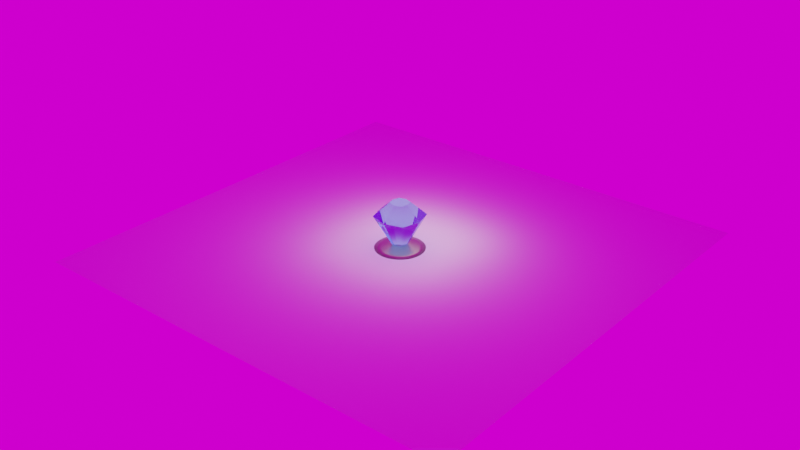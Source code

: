 # Source: crystal.blend  (saved by Blender 3.0.42; exported with 4.5.12 LTS)
import bpy
from mathutils import Matrix  # noqa: F401  (used for matrix-valued properties, if any)

bpy.ops.wm.read_factory_settings(use_empty=True)
scene = bpy.context.scene
scene.name = 'Scene'

# ---- collections
col_collection = bpy.data.collections.new('Collection'); scene.collection.children.link(col_collection)

# ---- images (referenced by path relative to the original .blend; pixels are not part of the script)
import os
ASSET_DIR = os.environ.get("B2B_ASSET_DIR", "")  # directory of the original .blend (textures are referenced by path, not embedded)
HERE = os.path.dirname(os.path.abspath(__file__))  # packed textures are extracted next to this script under _unpacked/

def load_image(name, relpath, width, height, colorspace="sRGB"):
    """Load a texture the original file referenced (path relative to the .blend, or extracted next to this script)."""
    p = next((c for c in (os.path.join(HERE, relpath), os.path.join(ASSET_DIR, relpath)) if relpath and os.path.exists(c)), "")
    if p:
        img = bpy.data.images.load(p, check_existing=True)
        img.name = name
    else:  # same state as the original file: an image datablock whose file is absent (Cycles renders it pink)
        img = bpy.data.images.new(name, width, height)
        img.source = "FILE"
        img.filepath = "//" + (relpath or name)
    img.colorspace_settings.name = colorspace
    return img
img_sky_exr = load_image('sky.exr', 'sky.exr', 1024, 1024, 'Linear Rec.709')

# ---- materials (node trees are filled in below, after node groups)
mat_material_001 = bpy.data.materials.new('Material.001')
mat_material_002 = bpy.data.materials.new('Material.002')

# ---- material node trees
mat_material_001.use_nodes = True; mat_material_001.node_tree.nodes.clear()
_N = mat_material_001.node_tree.nodes; _L = mat_material_001.node_tree.links
n0 = _N.new('ShaderNodeBsdfPrincipled'); n0.name = 'Principled BSDF'; n0.location = (10, 300)
n0.distribution = 'GGX'
n0.subsurface_method = 'RANDOM_WALK_SKIN'
n0.inputs[0].default_value = (0.2873, 0.242, 0.2234, 1.0)
n0.inputs[1].default_value = 1.0
n0.inputs[2].default_value = 0.3866
n0.inputs[3].default_value = 1.45
n0.inputs[27].default_value = (0.0, 0.0, 0.0, 1.0)
n0.inputs[28].default_value = 1.0
n1 = _N.new('ShaderNodeOutputMaterial'); n1.name = 'Material Output'; n1.location = (300, 300)
_L.new(n0.outputs[0], n1.inputs[0])
n1.is_active_output = True
mat_material_002.use_nodes = True; mat_material_002.node_tree.nodes.clear()
_N = mat_material_002.node_tree.nodes; _L = mat_material_002.node_tree.links
n0 = _N.new('ShaderNodeOutputMaterial'); n0.name = 'Material Output'; n0.location = (300, 300)
n1 = _N.new('ShaderNodeBsdfGlass'); n1.name = 'Glass BSDF'; n1.location = (-240, 115)
n1.distribution = 'BECKMANN'
n1.inputs[0].default_value = (0.539, 0.7469, 1.0, 1.0)
n1.inputs[1].default_value = 0.05
n1.inputs[2].default_value = 1.25
_L.new(n1.outputs[0], n0.inputs[0])
n0.is_active_output = True

# ---- world
world_world = bpy.data.worlds.new('World'); scene.world = world_world
world_world.use_nodes = True; world_world.node_tree.nodes.clear()
_N = world_world.node_tree.nodes; _L = world_world.node_tree.links
n0 = _N.new('ShaderNodeOutputWorld'); n0.name = 'World Output'; n0.location = (300, 300)
n1 = _N.new('ShaderNodeBackground'); n1.name = 'Background'; n1.location = (10, 300)
n2 = _N.new('ShaderNodeTexEnvironment'); n2.name = 'Environment Texture'; n2.location = (-279, 270)
n2.image = img_sky_exr
_L.new(n1.outputs[0], n0.inputs[0])
_L.new(n2.outputs[0], n1.inputs[0])
n0.is_active_output = True
world_world.color = (0.05088, 0.05088, 0.05088)
world_world.use_sun_shadow = False
world_world.sun_shadow_jitter_overblur = 0.0

# ---- lights
light_area = bpy.data.lights.new('Area', 'AREA')
light_area.transmission_factor = 0.0
light_area.energy = 81.37
light_area.shadow_soft_size = 1.0
light_area.shadow_maximum_resolution = 0.006
light_area.use_absolute_resolution = True
light_area.size = 1.0
light_area.size_y = 1.0

# ---- meshes
me_cylinder = bpy.data.meshes.new('Cylinder')
me_cylinder.from_pydata([(0.0, 1.0, -0.003821), (0.1951, 0.9808, -0.003821), (0.3827, 0.9239, -0.003821), (0.5556, 0.8315, -0.003821), (0.7071, 0.7071, -0.003821), (0.8315, 0.5556, -0.003821), (0.9239, 0.3827, -0.003821), (0.9808, 0.1951, -0.003821), (1.0, -4.371e-08, -0.003821), (0.9808, -0.1951, -0.003821), (0.9239, -0.3827, -0.003821), (0.8315, -0.5556, -0.003821), (0.7071, -0.7071, -0.003821), (0.5556, -0.8315, -0.003821), (0.3827, -0.9239, -0.003821), (0.1951, -0.9808, -0.003821), (-8.742e-08, -1.0, -0.003821), (-0.1951, -0.9808, -0.003821), (-0.3827, -0.9239, -0.003821), (-0.5556, -0.8315, -0.003821), (-0.7071, -0.7071, -0.003821), (-0.8315, -0.5556, -0.003821), (-0.9239, -0.3827, -0.003821), (-0.9808, -0.1951, -0.003821), (-1.0, 1.192e-08, -0.003821), (-0.9808, 0.1951, -0.003821), (-0.9239, 0.3827, -0.003821), (-0.8315, 0.5556, -0.003821), (-0.7071, 0.7071, -0.003821), (-0.5556, 0.8315, -0.003821), (-0.3827, 0.9239, -0.003821), (-0.1951, 0.9808, -0.003821), (-5.588e-08, 0.265, 0.1432), (3.598e-09, 0.7425, 0.07325), (0.0517, 0.2599, 0.1432), (0.1448, 0.7282, 0.07325), (0.1014, 0.2448, 0.1432), (0.2841, 0.686, 0.07325), (0.1472, 0.2203, 0.1432), (0.4125, 0.6173, 0.07325), (0.1874, 0.1874, 0.1432), (0.525, 0.525, 0.07325), (0.2203, 0.1472, 0.1432), (0.6173, 0.4125, 0.07325), (0.2448, 0.1014, 0.1432), (0.686, 0.2841, 0.07325), (0.2599, 0.0517, 0.1432), (0.7282, 0.1448, 0.07325), (0.265, -1.863e-08, 0.1432), (0.7425, -3.917e-08, 0.07325), (0.2599, -0.0517, 0.1432), (0.7282, -0.1448, 0.07325), (0.2448, -0.1014, 0.1432), (0.686, -0.2841, 0.07325), (0.2203, -0.1472, 0.1432), (0.6173, -0.4125, 0.07325), (0.1874, -0.1874, 0.1432), (0.525, -0.525, 0.07325), (0.1472, -0.2203, 0.1432), (0.4125, -0.6173, 0.07325), (0.1014, -0.2448, 0.1432), (0.2841, -0.686, 0.07325), (0.0517, -0.2599, 0.1432), (0.1448, -0.7282, 0.07325), (-1.118e-08, -0.265, 0.1432), (-6.131e-08, -0.7425, 0.07325), (-0.0517, -0.2599, 0.1432), (-0.1448, -0.7282, 0.07325), (-0.1014, -0.2448, 0.1432), (-0.2841, -0.686, 0.07325), (-0.1472, -0.2203, 0.1432), (-0.4125, -0.6173, 0.07325), (-0.1874, -0.1874, 0.1432), (-0.525, -0.525, 0.07325), (-0.2203, -0.1472, 0.1432), (-0.6173, -0.4125, 0.07325), (-0.2448, -0.1014, 0.1432), (-0.686, -0.2841, 0.07325), (-0.2599, -0.0517, 0.1432), (-0.7282, -0.1448, 0.07325), (-0.265, -9.313e-09, 0.1432), (-0.7425, 2.138e-09, 0.07325), (-0.2599, 0.0517, 0.1432), (-0.7282, 0.1448, 0.07325), (-0.2448, 0.1014, 0.1432), (-0.686, 0.2841, 0.07325), (-0.2203, 0.1472, 0.1432), (-0.6173, 0.4125, 0.07325), (-0.1874, 0.1874, 0.1432), (-0.525, 0.525, 0.07325), (-0.1472, 0.2203, 0.1432), (-0.4125, 0.6173, 0.07325), (-0.1014, 0.2448, 0.1432), (-0.2841, 0.686, 0.07325), (-0.0517, 0.2599, 0.1432), (-0.1448, 0.7282, 0.07325), (-0.1853, -0.1853, 0.07361), (-0.2764, -0.2764, 1.894), (-0.1853, 0.1853, 0.07361), (-0.2764, 0.2764, 1.894), (0.1853, -0.1853, 0.07361), (0.2764, -0.2764, 1.894), (0.1853, 0.1853, 0.07361), (0.2764, 0.2764, 1.894), (-0.7208, -0.7208, 1.359), (-0.7208, 0.7208, 1.359), (0.7208, 0.7208, 1.359), (0.7208, -0.7208, 1.359), (0.0, 0.2409, 0.07361), (0.0, 0.3593, 1.894), (0.0, -0.2409, 0.07361), (0.0, -0.3593, 1.894), (0.0, -0.937, 1.359), (0.0, 0.937, 1.359), (-0.2409, 0.0, 0.07361), (-0.3593, 0.0, 1.894), (0.2409, 0.0, 0.07361), (0.3593, 0.0, 1.894), (0.937, 0.0, 1.359), (-0.937, 0.0, 1.359), (0.0, 0.0, 1.894), (0.0, 0.0, 0.07361)], [], [(31, 95, 33, 0), (2, 37, 39, 3), (3, 39, 41, 4), (4, 41, 43, 5), (5, 43, 45, 6), (6, 45, 47, 7), (7, 47, 49, 8), (8, 49, 51, 9), (9, 51, 53, 10), (10, 53, 55, 11), (11, 55, 57, 12), (12, 57, 59, 13), (13, 59, 61, 14), (14, 61, 63, 15), (15, 63, 65, 16), (16, 65, 67, 17), (17, 67, 69, 18), (18, 69, 71, 19), (19, 71, 73, 20), (20, 73, 75, 21), (21, 75, 77, 22), (22, 77, 79, 23), (23, 79, 81, 24), (24, 81, 83, 25), (25, 83, 85, 26), (26, 85, 87, 27), (27, 87, 89, 28), (28, 89, 91, 29), (29, 91, 93, 30), (30, 93, 95, 31), (0, 33, 35, 1), (1, 35, 37, 2), (0, 1, 2, 3, 4, 5, 6, 7, 8, 9, 10, 11, 12, 13, 14, 15, 16, 17, 18, 19, 20, 21, 22, 23, 24, 25, 26, 27, 28, 29, 30, 31), (35, 33, 32, 34), (37, 35, 34, 36), (39, 37, 36, 38), (41, 39, 38, 40), (43, 41, 40, 42), (45, 43, 42, 44), (47, 45, 44, 46), (49, 47, 46, 48), (51, 49, 48, 50), (53, 51, 50, 52), (55, 53, 52, 54), (57, 55, 54, 56), (59, 57, 56, 58), (61, 59, 58, 60), (63, 61, 60, 62), (65, 63, 62, 64), (67, 65, 64, 66), (69, 67, 66, 68), (71, 69, 68, 70), (73, 71, 70, 72), (75, 73, 72, 74), (77, 75, 74, 76), (79, 77, 76, 78), (81, 79, 78, 80), (83, 81, 80, 82), (85, 83, 82, 84), (87, 85, 84, 86), (89, 87, 86, 88), (91, 89, 88, 90), (93, 91, 90, 92), (95, 93, 92, 94), (33, 95, 94, 32), (34, 32, 94, 92, 90, 88, 86, 84, 82, 80, 78, 76, 74, 72, 70, 68, 66, 64, 62, 60, 58, 56, 54, 52, 50, 48, 46, 44, 42, 40, 38, 36), (119, 115, 99, 105), (113, 109, 103, 106), (118, 117, 101, 107), (112, 111, 97, 104), (121, 116, 100, 110), (120, 115, 97), (110, 112, 104, 96), (116, 118, 107, 100), (108, 113, 106, 102), (114, 119, 105, 98), (98, 105, 113, 108), (100, 107, 112, 110), (117, 120, 101), (114, 121, 110, 96), (107, 101, 111, 112), (105, 99, 109, 113), (98, 108, 121, 114), (103, 120, 117), (96, 104, 119, 114), (102, 106, 118, 116), (109, 99, 120), (108, 102, 116, 121), (106, 103, 117, 118), (104, 97, 115, 119), (120, 99, 115), (101, 120, 111), (97, 111, 120), (120, 103, 109)])
me_cylinder.polygons.foreach_set('use_smooth', [1, 1, 1, 1, 1, 1, 1, 1, 1, 1, 1, 1, 1, 1, 1, 1, 1, 1, 1, 1, 1, 1, 1, 1, 1, 1, 1, 1, 1, 1, 1, 1, 1, 1, 1, 1, 1, 1, 1, 1, 1, 1, 1, 1, 1, 1, 1, 1, 1, 1, 1, 1, 1, 1, 1, 1, 1, 1, 1, 1, 1, 1, 1, 1, 1, 1, 0, 0, 0, 0, 0, 0, 0, 0, 0, 0, 0, 0, 0, 0, 0, 0, 0, 0, 0, 0, 0, 0, 0, 0, 0, 0, 0, 0])
me_cylinder.polygons.foreach_set('material_index', [0, 0, 0, 0, 0, 0, 0, 0, 0, 0, 0, 0, 0, 0, 0, 0, 0, 0, 0, 0, 0, 0, 0, 0, 0, 0, 0, 0, 0, 0, 0, 0, 0, 0, 0, 0, 0, 0, 0, 0, 0, 0, 0, 0, 0, 0, 0, 0, 0, 0, 0, 0, 0, 0, 0, 0, 0, 0, 0, 0, 0, 0, 0, 0, 0, 0, 1, 1, 1, 1, 1, 1, 1, 1, 1, 1, 1, 1, 1, 1, 1, 1, 1, 1, 1, 1, 1, 1, 1, 1, 1, 1, 1, 1])
_uv = me_cylinder.uv_layers.new(name='UVMap')
_uv.uv.foreach_set('vector', [0.9761, 0.4664, 0.9372, 0.4702, 0.9329, 0.4486, 0.9703, 0.4372, 0.9424, 0.385, 0.9122, 0.4098, 0.8965, 0.3941, 0.9214, 0.3639, 0.9214, 0.3639, 0.8965, 0.3941, 0.8782, 0.3819, 0.8966, 0.3474, 0.8966, 0.3474, 0.8782, 0.3819, 0.8578, 0.3734, 0.8691, 0.336, 0.8691, 0.336, 0.8578, 0.3734, 0.8361, 0.3691, 0.8399, 0.3302, 0.8399, 0.3302, 0.8361, 0.3691, 0.814, 0.3691, 0.8102, 0.3302, 0.8102, 0.3302, 0.814, 0.3691, 0.7923, 0.3734, 0.781, 0.336, 0.781, 0.336, 0.7923, 0.3734, 0.7719, 0.3819, 0.7535, 0.3474, 0.7535, 0.3474, 0.7719, 0.3819, 0.7535, 0.3941, 0.7287, 0.3639, 0.7287, 0.3639, 0.7535, 0.3941, 0.7379, 0.4098, 0.7077, 0.385, 0.7077, 0.385, 0.7379, 0.4098, 0.7256, 0.4281, 0.6912, 0.4097, 0.6912, 0.4097, 0.7256, 0.4281, 0.7172, 0.4486, 0.6798, 0.4372, 0.6798, 0.4372, 0.7172, 0.4486, 0.7129, 0.4702, 0.674, 0.4664, 0.674, 0.4664, 0.7129, 0.4702, 0.7129, 0.4923, 0.674, 0.4962, 0.674, 0.4962, 0.7129, 0.4923, 0.7172, 0.514, 0.6798, 0.5253, 0.6798, 0.5253, 0.7172, 0.514, 0.7256, 0.5344, 0.6912, 0.5528, 0.6912, 0.5528, 0.7256, 0.5344, 0.7379, 0.5528, 0.7077, 0.5776, 0.7077, 0.5776, 0.7379, 0.5528, 0.7535, 0.5684, 0.7287, 0.5986, 0.7287, 0.5986, 0.7535, 0.5684, 0.7719, 0.5807, 0.7535, 0.6152, 0.7535, 0.6152, 0.7719, 0.5807, 0.7923, 0.5891, 0.781, 0.6265, 0.781, 0.6265, 0.7923, 0.5891, 0.814, 0.5934, 0.8102, 0.6323, 0.8102, 0.6323, 0.814, 0.5934, 0.8361, 0.5934, 0.8399, 0.6323, 0.8399, 0.6323, 0.8361, 0.5934, 0.8578, 0.5891, 0.8691, 0.6265, 0.8691, 0.6265, 0.8578, 0.5891, 0.8782, 0.5807, 0.8966, 0.6152, 0.8966, 0.6152, 0.8782, 0.5807, 0.8965, 0.5684, 0.9214, 0.5986, 0.9214, 0.5986, 0.8965, 0.5684, 0.9122, 0.5528, 0.9424, 0.5776, 0.9424, 0.5776, 0.9122, 0.5528, 0.9244, 0.5344, 0.9589, 0.5528, 0.9589, 0.5528, 0.9244, 0.5344, 0.9329, 0.514, 0.9703, 0.5253, 0.9703, 0.5253, 0.9329, 0.514, 0.9372, 0.4923, 0.9761, 0.4962, 0.9761, 0.4962, 0.9372, 0.4923, 0.9372, 0.4702, 0.9761, 0.4664, 0.9703, 0.4372, 0.9329, 0.4486, 0.9244, 0.4281, 0.9589, 0.4097, 0.9589, 0.4097, 0.9244, 0.4281, 0.9122, 0.4098, 0.9424, 0.385, 0.9703, 0.1351, 0.9761, 0.1642, 0.9761, 0.194, 0.9703, 0.2232, 0.9589, 0.2507, 0.9424, 0.2754, 0.9214, 0.2965, 0.8966, 0.313, 0.8691, 0.3244, 0.8399, 0.3302, 0.8102, 0.3302, 0.781, 0.3244, 0.7535, 0.313, 0.7287, 0.2965, 0.7077, 0.2754, 0.6912, 0.2507, 0.6798, 0.2232, 0.674, 0.194, 0.674, 0.1642, 0.6798, 0.1351, 0.6912, 0.1076, 0.7077, 0.08282, 0.7287, 0.06178, 0.7535, 0.04525, 0.781, 0.03386, 0.8102, 0.02805, 0.8399, 0.02805, 0.8691, 0.03386, 0.8966, 0.04525, 0.9214, 0.06178, 0.9424, 0.08282, 0.9589, 0.1076, 0.9244, 0.4281, 0.9329, 0.4486, 0.8635, 0.4696, 0.8605, 0.4623, 0.9122, 0.4098, 0.9244, 0.4281, 0.8605, 0.4623, 0.8561, 0.4558, 0.8965, 0.3941, 0.9122, 0.4098, 0.8561, 0.4558, 0.8506, 0.4502, 0.8782, 0.3819, 0.8965, 0.3941, 0.8506, 0.4502, 0.844, 0.4458, 0.8578, 0.3734, 0.8782, 0.3819, 0.844, 0.4458, 0.8367, 0.4428, 0.8361, 0.3691, 0.8578, 0.3734, 0.8367, 0.4428, 0.829, 0.4412, 0.814, 0.3691, 0.8361, 0.3691, 0.829, 0.4412, 0.8211, 0.4412, 0.7923, 0.3734, 0.814, 0.3691, 0.8211, 0.4412, 0.8134, 0.4428, 0.7719, 0.3819, 0.7923, 0.3734, 0.8134, 0.4428, 0.8061, 0.4458, 0.7535, 0.3941, 0.7719, 0.3819, 0.8061, 0.4458, 0.7995, 0.4502, 0.7379, 0.4098, 0.7535, 0.3941, 0.7995, 0.4502, 0.794, 0.4558, 0.7256, 0.4281, 0.7379, 0.4098, 0.794, 0.4558, 0.7896, 0.4623, 0.7172, 0.4486, 0.7256, 0.4281, 0.7896, 0.4623, 0.7866, 0.4696, 0.7129, 0.4702, 0.7172, 0.4486, 0.7866, 0.4696, 0.785, 0.4773, 0.7129, 0.4923, 0.7129, 0.4702, 0.785, 0.4773, 0.785, 0.4852, 0.7172, 0.514, 0.7129, 0.4923, 0.785, 0.4852, 0.7866, 0.493, 0.7256, 0.5344, 0.7172, 0.514, 0.7866, 0.493, 0.7896, 0.5002, 0.7379, 0.5528, 0.7256, 0.5344, 0.7896, 0.5002, 0.794, 0.5068, 0.7535, 0.5684, 0.7379, 0.5528, 0.794, 0.5068, 0.7995, 0.5124, 0.7719, 0.5807, 0.7535, 0.5684, 0.7995, 0.5124, 0.8061, 0.5168, 0.7923, 0.5891, 0.7719, 0.5807, 0.8061, 0.5168, 0.8134, 0.5198, 0.814, 0.5934, 0.7923, 0.5891, 0.8134, 0.5198, 0.8211, 0.5213, 0.8361, 0.5934, 0.814, 0.5934, 0.8211, 0.5213, 0.829, 0.5213, 0.8578, 0.5891, 0.8361, 0.5934, 0.829, 0.5213, 0.8367, 0.5198, 0.8782, 0.5807, 0.8578, 0.5891, 0.8367, 0.5198, 0.844, 0.5168, 0.8965, 0.5684, 0.8782, 0.5807, 0.844, 0.5168, 0.8506, 0.5124, 0.9122, 0.5528, 0.8965, 0.5684, 0.8506, 0.5124, 0.8561, 0.5068, 0.9244, 0.5344, 0.9122, 0.5528, 0.8561, 0.5068, 0.8605, 0.5002, 0.9329, 0.514, 0.9244, 0.5344, 0.8605, 0.5002, 0.8635, 0.493, 0.9372, 0.4923, 0.9329, 0.514, 0.8635, 0.493, 0.8651, 0.4852, 0.9372, 0.4702, 0.9372, 0.4923, 0.8651, 0.4852, 0.8651, 0.4773, 0.9329, 0.4486, 0.9372, 0.4702, 0.8651, 0.4773, 0.8635, 0.4696, 0.8605, 0.4623, 0.8635, 0.4696, 0.8651, 0.4773, 0.8651, 0.4852, 0.8635, 0.493, 0.8605, 0.5002, 0.8561, 0.5068, 0.8506, 0.5124, 0.844, 0.5168, 0.8367, 0.5198, 0.829, 0.5213, 0.8211, 0.5213, 0.8134, 0.5198, 0.8061, 0.5168, 0.7995, 0.5124, 0.794, 0.5068, 0.7896, 0.5002, 0.7866, 0.493, 0.785, 0.4852, 0.785, 0.4773, 0.7866, 0.4696, 0.7896, 0.4623, 0.794, 0.4558, 0.7995, 0.4502, 0.8061, 0.4458, 0.8134, 0.4428, 0.8211, 0.4412, 0.829, 0.4412, 0.8367, 0.4428, 0.844, 0.4458, 0.8506, 0.4502, 0.8561, 0.4558, 0.4774, 0.8022, 0.4774, 0.9844, 0.4076, 0.9844, 0.3212, 0.8022, 0.1623, 0.802, 0.1623, 0.9842, 0.09248, 0.9842, 0.006099, 0.802, 0.4755, 0.3461, 0.4755, 0.5186, 0.4094, 0.5186, 0.3275, 0.3461, 0.1598, 0.3434, 0.1598, 0.5169, 0.09327, 0.5169, 0.01097, 0.3434, 0.7214, 0.6967, 0.6382, 0.6948, 0.6588, 0.6313, 0.7232, 0.6135, 0.8323, 0.864, 0.9429, 0.864, 0.9173, 0.949, 0.1598, 0.0789, 0.1598, 0.3434, 0.01097, 0.3434, 0.09327, 0.0789, 0.4755, 0.08305, 0.4755, 0.3461, 0.3275, 0.3461, 0.4094, 0.08305, 0.1623, 0.5245, 0.1623, 0.802, 0.006099, 0.802, 0.09248, 0.5245, 0.4774, 0.5246, 0.4774, 0.8022, 0.3212, 0.8022, 0.4076, 0.5246, 0.2321, 0.5245, 0.3185, 0.802, 0.1623, 0.802, 0.1623, 0.5245, 0.2263, 0.0789, 0.3086, 0.3434, 0.1598, 0.3434, 0.1598, 0.0789, 0.7217, 0.864, 0.8323, 0.864, 0.7472, 0.949, 0.8045, 0.6985, 0.7214, 0.6967, 0.7232, 0.6135, 0.7867, 0.6341, 0.3086, 0.3434, 0.2263, 0.5169, 0.1598, 0.5169, 0.1598, 0.3434, 0.3185, 0.802, 0.2321, 0.9842, 0.1623, 0.9842, 0.1623, 0.802, 0.7839, 0.762, 0.7195, 0.7798, 0.7214, 0.6967, 0.8045, 0.6985, 0.7472, 0.7789, 0.8323, 0.864, 0.7217, 0.864, 0.5472, 0.5246, 0.6336, 0.8022, 0.4774, 0.8022, 0.4774, 0.5246, 0.5416, 0.08305, 0.6235, 0.3461, 0.4755, 0.3461, 0.4755, 0.08305, 0.8323, 0.7534, 0.9173, 0.7789, 0.8323, 0.864, 0.7195, 0.7798, 0.656, 0.7592, 0.6382, 0.6948, 0.7214, 0.6967, 0.6235, 0.3461, 0.5416, 0.5186, 0.4755, 0.5186, 0.4755, 0.3461, 0.6336, 0.8022, 0.5472, 0.9844, 0.4774, 0.9844, 0.4774, 0.8022, 0.8323, 0.864, 0.9173, 0.7789, 0.9429, 0.864, 0.7472, 0.949, 0.8323, 0.864, 0.8323, 0.9746, 0.9173, 0.949, 0.8323, 0.9746, 0.8323, 0.864, 0.8323, 0.864, 0.7472, 0.7789, 0.8323, 0.7534])
me_cylinder.materials.append(mat_material_001)
me_cylinder.materials.append(mat_material_002)
me_cylinder.use_remesh_fix_poles = True
me_cylinder.use_remesh_preserve_attributes = False
me_cylinder.update()
me_plane = bpy.data.meshes.new('Plane')
me_plane.from_pydata([(-1.0, -1.0, 0.0), (1.0, -1.0, 0.0), (-1.0, 1.0, 0.0), (1.0, 1.0, 0.0)], [], [(0, 1, 3, 2)])
_uv = me_plane.uv_layers.new(name='UVMap')
_uv.uv.foreach_set('vector', [0.0, 0.0, 1.0, 0.0, 1.0, 1.0, 0.0, 1.0])
me_plane.use_remesh_fix_poles = True
me_plane.use_remesh_preserve_attributes = False
me_plane.update()

# ---- objects
ob_cylinder = bpy.data.objects.new('Cylinder', me_cylinder)
ob_area = bpy.data.objects.new('Area', light_area)
ob_plane = bpy.data.objects.new('Plane', me_plane)

# ---- transforms, parenting, visibility, modifiers, constraints
ob_cylinder.location = (0.0, 0.0, 0.0)
ob_area.location = (0.02249, 0.6044, 2.344)
ob_area.rotation_euler = (-0.1758, -0.0, 0.0)
ob_area.scale = (4.205, 4.205, 4.205)
ob_plane.location = (0.0, 0.0, 0.0)
ob_plane.scale = (9.041, 9.041, 9.041)

# ---- collection membership
col_collection.objects.link(ob_cylinder)
col_collection.objects.link(ob_area)
col_collection.objects.link(ob_plane)

# ---- scene / render settings (as saved in the file)
scene.frame_start = 1; scene.frame_end = 250; scene.frame_set(1)
scene.render.engine = 'CYCLES'
scene.cycles.sampling_pattern = 'TABULATED_SOBOL'
scene.cycles.use_light_tree = False
scene.view_settings.view_transform = 'Filmic'
bpy.context.view_layer.update()

# ---- added for rendering (the .blend has no active camera): camera
cam_auto = bpy.data.cameras.new('AutoCamera')
cam_auto.lens = 50.0
cam_auto.sensor_width = 36.0
cam_auto.clip_end = 1000.0
ob_auto_camera = bpy.data.objects.new('AutoCamera', cam_auto)
scene.collection.objects.link(ob_auto_camera)
ob_auto_camera.location = (23.7257, -28.4709, 19.9257)
ob_auto_camera.rotation_euler = (1.09748, -7.21219e-08, 0.694738)
scene.camera = ob_auto_camera
bpy.context.view_layer.update()

